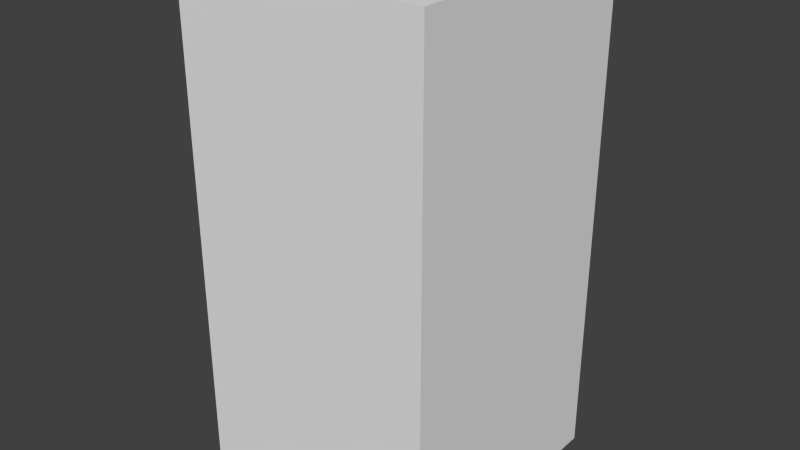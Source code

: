 # Source: brownLeafFour.blend  (saved by Blender 2.68.0; exported with 4.5.12 LTS)
import bpy
from mathutils import Matrix  # noqa: F401  (used for matrix-valued properties, if any)

bpy.ops.wm.read_factory_settings(use_empty=True)
scene = bpy.context.scene
scene.name = 'Scene'

# ---- collections
col_collection_1 = bpy.data.collections.new('Collection 1'); scene.collection.children.link(col_collection_1)

# ---- world
world_world = bpy.data.worlds.new('World'); scene.world = world_world
world_world.color = (0.05088, 0.05088, 0.05088)
world_world.use_sun_shadow = False
world_world.sun_shadow_jitter_overblur = 0.0
world_world.cycles.sampling_method = 'MANUAL'
world_world.cycles.sample_map_resolution = 256

# ---- meshes
me_brownleaffour = bpy.data.meshes.new('brownLeafFour')
me_brownleaffour.from_pydata([(-0.5, -0.5, -1.0), (-0.5, 0.5, -1.0), (0.5, 0.5, -1.0), (0.5, -0.5, -1.0), (-0.5, -0.5, 1.0), (-0.5, 0.5, 1.0), (0.5, 0.5, 1.0), (0.5, -0.5, 1.0)], [], [(4, 5, 1, 0), (5, 6, 2, 1), (6, 7, 3, 2), (7, 4, 0, 3), (0, 1, 2, 3), (7, 6, 5, 4)])
me_brownleaffour.use_remesh_preserve_volume = False
me_brownleaffour.use_remesh_preserve_attributes = False
me_brownleaffour.use_mirror_vertex_groups = False
me_brownleaffour.update()

# ---- objects
ob_brownleaffour = bpy.data.objects.new('brownLeafFour', me_brownleaffour)

# ---- transforms, parenting, visibility, modifiers, constraints
ob_brownleaffour.location = (0.0, 0.0, 0.0)
ob_brownleaffour.lineart.crease_threshold = 0.0

# ---- collection membership
col_collection_1.objects.link(ob_brownleaffour)

# ---- scene / render settings (as saved in the file)
scene.frame_start = 1; scene.frame_end = 250; scene.frame_set(1)
scene.render.engine = 'BLENDER_EEVEE_NEXT'
scene.render.image_settings.color_mode = 'RGB'
scene.render.image_settings.compression = 90
scene.render.resolution_percentage = 50
scene.render.dither_intensity = 0.0
scene.cycles.use_denoising = False
scene.cycles.samples = 10
scene.cycles.sampling_pattern = 'TABULATED_SOBOL'
scene.cycles.light_sampling_threshold = 0.0
scene.cycles.use_adaptive_sampling = False
scene.cycles.use_light_tree = False
scene.cycles.blur_glossy = 0.0
scene.cycles.volume_bounces = 1
scene.cycles.pixel_filter_type = 'GAUSSIAN'
scene.cycles.sample_clamp_indirect = 0.0
scene.view_settings.view_transform = 'Standard'
bpy.context.view_layer.update()

# ---- added for rendering (the .blend has no active camera and no usable light): camera, sun
cam_auto = bpy.data.cameras.new('AutoCamera')
cam_auto.lens = 50.0
cam_auto.sensor_width = 36.0
cam_auto.clip_end = 1000.0
ob_auto_camera = bpy.data.objects.new('AutoCamera', cam_auto)
scene.collection.objects.link(ob_auto_camera)
ob_auto_camera.location = (2.26633, -2.71959, 1.81306)
ob_auto_camera.rotation_euler = (1.09748, -7.21219e-08, 0.694738)
scene.camera = ob_auto_camera
light_auto_sun = bpy.data.lights.new('AutoSun', 'SUN')
light_auto_sun.energy = 3.0
light_auto_sun.angle = 0.0523599
ob_auto_sun = bpy.data.objects.new('AutoSun', light_auto_sun)
scene.collection.objects.link(ob_auto_sun)
ob_auto_sun.rotation_euler = (0.872665, 0.174533, 0.523599)
bpy.context.view_layer.update()
